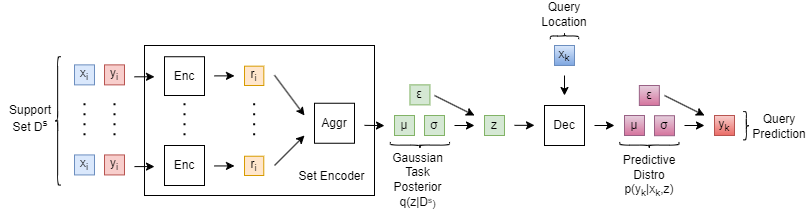

The diagram above was exported from draw.io. Its source (the exported page's mxGraphModel, read from the mxfile embedded in the PNG):
<mxGraphModel dx="1065" dy="674" grid="1" gridSize="10" guides="1" tooltips="1" connect="1" arrows="1" fold="1" page="1" pageScale="1" pageWidth="1100" pageHeight="850" math="0" shadow="0">
  <root>
    <mxCell id="0" />
    <mxCell id="1" parent="0" />
    <mxCell id="48" value="" style="rounded=0;whiteSpace=wrap;html=1;" parent="1" vertex="1">
      <mxGeometry x="280" y="190" width="230" height="150" as="geometry" />
    </mxCell>
    <mxCell id="3" value="&lt;font color=&quot;#000000&quot;&gt;x&lt;sub&gt;i&lt;/sub&gt;&lt;/font&gt;" style="whiteSpace=wrap;html=1;aspect=fixed;fillColor=#dae8fc;strokeColor=#6c8ebf;" parent="1" vertex="1">
      <mxGeometry x="210" y="209.37" width="20" height="20" as="geometry" />
    </mxCell>
    <mxCell id="4" value="&lt;font color=&quot;#000000&quot;&gt;y&lt;sub&gt;i&lt;/sub&gt;&lt;/font&gt;" style="whiteSpace=wrap;html=1;aspect=fixed;fillColor=#f8cecc;strokeColor=#b85450;" parent="1" vertex="1">
      <mxGeometry x="240" y="209.37" width="20" height="20" as="geometry" />
    </mxCell>
    <mxCell id="8" value="&lt;font color=&quot;#000000&quot;&gt;x&lt;sub&gt;i&lt;/sub&gt;&lt;/font&gt;" style="whiteSpace=wrap;html=1;aspect=fixed;fillColor=#dae8fc;strokeColor=#6c8ebf;" parent="1" vertex="1">
      <mxGeometry x="210" y="299.43" width="20" height="20" as="geometry" />
    </mxCell>
    <mxCell id="9" value="&lt;font color=&quot;#000000&quot;&gt;y&lt;sub&gt;i&lt;/sub&gt;&lt;/font&gt;" style="whiteSpace=wrap;html=1;aspect=fixed;fillColor=#f8cecc;strokeColor=#b85450;" parent="1" vertex="1">
      <mxGeometry x="240" y="299.43" width="20" height="20" as="geometry" />
    </mxCell>
    <mxCell id="12" value="" style="line;strokeWidth=2;direction=south;html=1;dashed=1;dashPattern=1 4;" parent="1" vertex="1">
      <mxGeometry x="245" y="247.75" width="10" height="36" as="geometry" />
    </mxCell>
    <mxCell id="13" value="" style="endArrow=classic;html=1;" parent="1" edge="1">
      <mxGeometry width="50" height="50" relative="1" as="geometry">
        <mxPoint x="270" y="221.3" as="sourcePoint" />
        <mxPoint x="290" y="221.3" as="targetPoint" />
      </mxGeometry>
    </mxCell>
    <mxCell id="14" value="" style="endArrow=classic;html=1;" parent="1" edge="1">
      <mxGeometry width="50" height="50" relative="1" as="geometry">
        <mxPoint x="270" y="311.09000000000003" as="sourcePoint" />
        <mxPoint x="290" y="311.09000000000003" as="targetPoint" />
      </mxGeometry>
    </mxCell>
    <mxCell id="19" value="" style="endArrow=classic;html=1;" parent="1" edge="1">
      <mxGeometry width="50" height="50" relative="1" as="geometry">
        <mxPoint x="350" y="220.38" as="sourcePoint" />
        <mxPoint x="370" y="220.38" as="targetPoint" />
      </mxGeometry>
    </mxCell>
    <mxCell id="20" value="" style="endArrow=classic;html=1;" parent="1" edge="1">
      <mxGeometry width="50" height="50" relative="1" as="geometry">
        <mxPoint x="350" y="310.44" as="sourcePoint" />
        <mxPoint x="370" y="310.44" as="targetPoint" />
      </mxGeometry>
    </mxCell>
    <mxCell id="21" value="&lt;font color=&quot;#000000&quot;&gt;r&lt;sub&gt;i&lt;/sub&gt;&lt;/font&gt;" style="whiteSpace=wrap;html=1;aspect=fixed;fillColor=#ffe6cc;strokeColor=#d79b00;" parent="1" vertex="1">
      <mxGeometry x="380" y="210.67" width="19.33" height="19.33" as="geometry" />
    </mxCell>
    <mxCell id="22" value="&lt;font color=&quot;#000000&quot;&gt;r&lt;sub&gt;i&lt;/sub&gt;&lt;/font&gt;" style="whiteSpace=wrap;html=1;aspect=fixed;fillColor=#ffe6cc;strokeColor=#d79b00;" parent="1" vertex="1">
      <mxGeometry x="380" y="300.73" width="19.27" height="19.27" as="geometry" />
    </mxCell>
    <mxCell id="23" value="" style="line;strokeWidth=2;direction=south;html=1;dashed=1;dashPattern=1 4;" parent="1" vertex="1">
      <mxGeometry x="315" y="247.75" width="10" height="36" as="geometry" />
    </mxCell>
    <mxCell id="24" value="" style="line;strokeWidth=2;direction=south;html=1;dashed=1;dashPattern=1 4;" parent="1" vertex="1">
      <mxGeometry x="384.64" y="247.75000000000003" width="10" height="36" as="geometry" />
    </mxCell>
    <mxCell id="26" value="" style="endArrow=classic;html=1;" parent="1" edge="1">
      <mxGeometry width="50" height="50" relative="1" as="geometry">
        <mxPoint x="410" y="219.73" as="sourcePoint" />
        <mxPoint x="440" y="260" as="targetPoint" />
      </mxGeometry>
    </mxCell>
    <mxCell id="27" value="" style="endArrow=classic;html=1;" parent="1" edge="1">
      <mxGeometry width="50" height="50" relative="1" as="geometry">
        <mxPoint x="410" y="310" as="sourcePoint" />
        <mxPoint x="440" y="280" as="targetPoint" />
      </mxGeometry>
    </mxCell>
    <mxCell id="28" value="Enc" style="rounded=0;whiteSpace=wrap;html=1;" parent="1" vertex="1">
      <mxGeometry x="300" y="201.24" width="40" height="38.76" as="geometry" />
    </mxCell>
    <mxCell id="29" value="Enc" style="rounded=0;whiteSpace=wrap;html=1;" parent="1" vertex="1">
      <mxGeometry x="300" y="290" width="40" height="40" as="geometry" />
    </mxCell>
    <mxCell id="30" value="Aggr" style="rounded=0;whiteSpace=wrap;html=1;" parent="1" vertex="1">
      <mxGeometry x="450" y="247.75" width="40" height="40" as="geometry" />
    </mxCell>
    <mxCell id="33" value="μ" style="whiteSpace=wrap;html=1;aspect=fixed;fillColor=#d5e8d4;strokeColor=#82b366;fontColor=#000000;" parent="1" vertex="1">
      <mxGeometry x="530" y="260" width="20" height="20" as="geometry" />
    </mxCell>
    <mxCell id="34" value="σ" style="whiteSpace=wrap;html=1;aspect=fixed;fillColor=#d5e8d4;strokeColor=#82b366;fontColor=#000000;" parent="1" vertex="1">
      <mxGeometry x="560" y="260" width="20" height="20" as="geometry" />
    </mxCell>
    <mxCell id="37" value="" style="endArrow=classic;html=1;" parent="1" edge="1">
      <mxGeometry width="50" height="50" relative="1" as="geometry">
        <mxPoint x="500" y="269.86" as="sourcePoint" />
        <mxPoint x="520" y="270.11" as="targetPoint" />
      </mxGeometry>
    </mxCell>
    <mxCell id="43" value="" style="endArrow=classic;html=1;" parent="1" edge="1">
      <mxGeometry width="50" height="50" relative="1" as="geometry">
        <mxPoint x="590" y="270" as="sourcePoint" />
        <mxPoint x="610" y="270" as="targetPoint" />
      </mxGeometry>
    </mxCell>
    <mxCell id="45" value="&lt;font color=&quot;#000000&quot;&gt;z&lt;/font&gt;" style="whiteSpace=wrap;html=1;aspect=fixed;fillColor=#d5e8d4;strokeColor=#82b366;" parent="1" vertex="1">
      <mxGeometry x="620" y="260.00000000000006" width="20" height="20" as="geometry" />
    </mxCell>
    <mxCell id="46" value="ε" style="whiteSpace=wrap;html=1;aspect=fixed;fillColor=#d5e8d4;strokeColor=#82b366;fontColor=#000000;" parent="1" vertex="1">
      <mxGeometry x="545.44" y="229.37" width="20" height="20" as="geometry" />
    </mxCell>
    <mxCell id="49" value="Set Encoder" style="text;html=1;strokeColor=none;fillColor=none;align=center;verticalAlign=middle;whiteSpace=wrap;rounded=0;" parent="1" vertex="1">
      <mxGeometry x="430" y="310" width="75" height="22.1" as="geometry" />
    </mxCell>
    <mxCell id="50" value="" style="line;strokeWidth=2;direction=south;html=1;dashed=1;dashPattern=1 4;" parent="1" vertex="1">
      <mxGeometry x="215" y="247.75" width="10" height="36" as="geometry" />
    </mxCell>
    <mxCell id="51" value="" style="endArrow=classic;html=1;" parent="1" edge="1">
      <mxGeometry width="50" height="50" relative="1" as="geometry">
        <mxPoint x="650" y="269.83000000000004" as="sourcePoint" />
        <mxPoint x="670" y="269.83000000000004" as="targetPoint" />
      </mxGeometry>
    </mxCell>
    <mxCell id="52" value="" style="endArrow=classic;html=1;" parent="1" edge="1">
      <mxGeometry width="50" height="50" relative="1" as="geometry">
        <mxPoint x="700" y="220" as="sourcePoint" />
        <mxPoint x="700" y="240" as="targetPoint" />
      </mxGeometry>
    </mxCell>
    <mxCell id="53" value="&lt;font color=&quot;#000000&quot;&gt;x&lt;sub&gt;k&lt;/sub&gt;&lt;/font&gt;" style="whiteSpace=wrap;html=1;aspect=fixed;fillColor=#dae8fc;strokeColor=#6c8ebf;gradientColor=#7ea6e0;" parent="1" vertex="1">
      <mxGeometry x="690" y="190.00000000000006" width="20" height="20" as="geometry" />
    </mxCell>
    <mxCell id="54" value="Dec" style="rounded=0;whiteSpace=wrap;html=1;" parent="1" vertex="1">
      <mxGeometry x="680" y="250" width="40" height="40" as="geometry" />
    </mxCell>
    <mxCell id="55" value="μ" style="whiteSpace=wrap;html=1;aspect=fixed;fillColor=#e6d0de;strokeColor=#996185;gradientColor=#d5739d;fontColor=#000000;" parent="1" vertex="1">
      <mxGeometry x="760" y="260" width="20" height="20" as="geometry" />
    </mxCell>
    <mxCell id="56" value="σ" style="whiteSpace=wrap;html=1;aspect=fixed;fillColor=#e6d0de;strokeColor=#996185;gradientColor=#d5739d;fontColor=#000000;" parent="1" vertex="1">
      <mxGeometry x="790" y="260.21" width="20" height="20" as="geometry" />
    </mxCell>
    <mxCell id="58" value="" style="endArrow=classic;html=1;" parent="1" edge="1">
      <mxGeometry width="50" height="50" relative="1" as="geometry">
        <mxPoint x="730" y="270.00000000000006" as="sourcePoint" />
        <mxPoint x="750" y="270" as="targetPoint" />
      </mxGeometry>
    </mxCell>
    <mxCell id="59" value="" style="endArrow=classic;html=1;" parent="1" edge="1">
      <mxGeometry width="50" height="50" relative="1" as="geometry">
        <mxPoint x="800" y="240" as="sourcePoint" />
        <mxPoint x="840" y="260" as="targetPoint" />
      </mxGeometry>
    </mxCell>
    <mxCell id="60" value="" style="endArrow=classic;html=1;" parent="1" edge="1">
      <mxGeometry width="50" height="50" relative="1" as="geometry">
        <mxPoint x="820" y="270" as="sourcePoint" />
        <mxPoint x="840" y="270" as="targetPoint" />
      </mxGeometry>
    </mxCell>
    <mxCell id="62" value="&lt;font color=&quot;#000000&quot;&gt;y&lt;sub&gt;k&lt;/sub&gt;&lt;/font&gt;" style="whiteSpace=wrap;html=1;aspect=fixed;fillColor=#f8cecc;strokeColor=#b85450;gradientColor=#ea6b66;" parent="1" vertex="1">
      <mxGeometry x="850" y="260.00000000000006" width="20" height="20" as="geometry" />
    </mxCell>
    <mxCell id="63" value="ε" style="whiteSpace=wrap;html=1;aspect=fixed;fillColor=#e6d0de;strokeColor=#996185;gradientColor=#d5739d;fontColor=#000000;" parent="1" vertex="1">
      <mxGeometry x="774.85" y="230" width="20" height="20" as="geometry" />
    </mxCell>
    <mxCell id="64" value="" style="shape=curlyBracket;whiteSpace=wrap;html=1;rounded=1;labelPosition=left;verticalLabelPosition=middle;align=right;verticalAlign=middle;fontColor=#000000;rotation=0;" parent="1" vertex="1">
      <mxGeometry x="190" y="201.24" width="6.3" height="128.32" as="geometry" />
    </mxCell>
    <mxCell id="65" value="Support Set D&lt;sup&gt;s&lt;/sup&gt;" style="text;html=1;strokeColor=none;fillColor=none;align=center;verticalAlign=middle;whiteSpace=wrap;rounded=0;fontColor=#000000;" parent="1" vertex="1">
      <mxGeometry x="136.3" y="247.75" width="60" height="30" as="geometry" />
    </mxCell>
    <mxCell id="66" value="" style="shape=curlyBracket;whiteSpace=wrap;html=1;rounded=1;labelPosition=left;verticalLabelPosition=middle;align=right;verticalAlign=middle;fontColor=#000000;rotation=90;" parent="1" vertex="1">
      <mxGeometry x="696.85" y="166.32" width="6.3" height="28.32" as="geometry" />
    </mxCell>
    <mxCell id="67" value="Query Location" style="text;html=1;strokeColor=none;fillColor=none;align=center;verticalAlign=middle;whiteSpace=wrap;rounded=0;fontColor=#000000;" parent="1" vertex="1">
      <mxGeometry x="680" y="150" width="40" height="18.32" as="geometry" />
    </mxCell>
    <mxCell id="68" value="" style="shape=curlyBracket;whiteSpace=wrap;html=1;rounded=1;labelPosition=left;verticalLabelPosition=middle;align=right;verticalAlign=middle;fontColor=#000000;rotation=-90;" parent="1" vertex="1">
      <mxGeometry x="552.29" y="260" width="6.3" height="59.22" as="geometry" />
    </mxCell>
    <mxCell id="69" value="Gaussian Task Posterior q(z|D&lt;span style=&quot;font-size: 10px;&quot;&gt;&lt;sup&gt;s&lt;/sup&gt;)&lt;/span&gt;" style="text;html=1;strokeColor=none;fillColor=none;align=center;verticalAlign=middle;whiteSpace=wrap;rounded=0;fontColor=#000000;" parent="1" vertex="1">
      <mxGeometry x="517.02" y="294.53" width="72.98" height="60" as="geometry" />
    </mxCell>
    <mxCell id="70" value="" style="endArrow=classic;html=1;" parent="1" edge="1">
      <mxGeometry width="50" height="50" relative="1" as="geometry">
        <mxPoint x="570" y="240" as="sourcePoint" />
        <mxPoint x="610" y="260" as="targetPoint" />
      </mxGeometry>
    </mxCell>
    <mxCell id="71" value="" style="shape=curlyBracket;whiteSpace=wrap;html=1;rounded=1;labelPosition=left;verticalLabelPosition=middle;align=right;verticalAlign=middle;fontColor=#000000;rotation=-90;" parent="1" vertex="1">
      <mxGeometry x="781.6999999999999" y="260.00000000000006" width="6.3" height="59.22" as="geometry" />
    </mxCell>
    <mxCell id="72" value="Predictive Distro p(y&lt;sub&gt;k&lt;/sub&gt;&lt;span style=&quot;font-size: 12px;&quot;&gt;|x&lt;sub&gt;k&lt;/sub&gt;,z)&lt;/span&gt;" style="text;html=1;strokeColor=none;fillColor=none;align=center;verticalAlign=middle;whiteSpace=wrap;rounded=0;fontColor=#000000;fontSize=12;" parent="1" vertex="1">
      <mxGeometry x="754.85" y="298.27000000000004" width="60" height="45.57" as="geometry" />
    </mxCell>
    <mxCell id="74" value="" style="shape=curlyBracket;whiteSpace=wrap;html=1;rounded=1;labelPosition=left;verticalLabelPosition=middle;align=right;verticalAlign=middle;fontColor=#000000;rotation=-180;" vertex="1" parent="1">
      <mxGeometry x="878.7" y="256.05" width="6.3" height="28.32" as="geometry" />
    </mxCell>
    <mxCell id="75" value="Query Prediction" style="text;html=1;strokeColor=none;fillColor=none;align=center;verticalAlign=middle;whiteSpace=wrap;rounded=0;fontColor=#000000;" vertex="1" parent="1">
      <mxGeometry x="890" y="261.68" width="50" height="18.32" as="geometry" />
    </mxCell>
  </root>
</mxGraphModel>